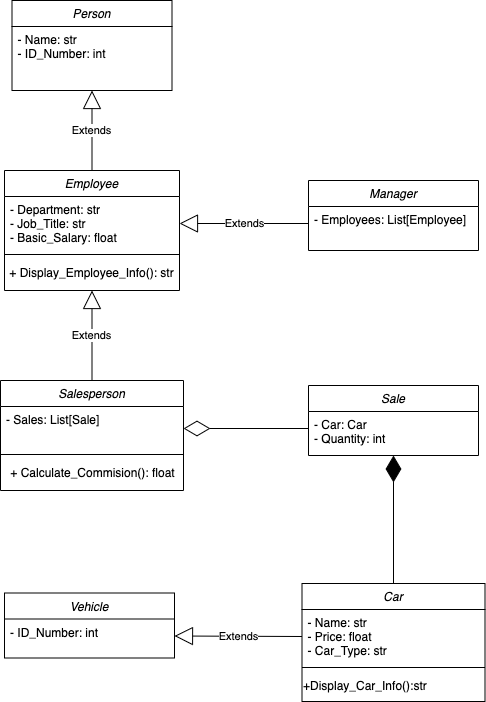

The diagram above was exported from draw.io. Its source (the exported page's mxGraphModel, read from the mxfile embedded in the PNG):
<mxGraphModel dx="1735" dy="1120" grid="1" gridSize="10" guides="1" tooltips="1" connect="1" arrows="1" fold="1" page="1" pageScale="1" pageWidth="827" pageHeight="1169" math="0" shadow="0">
  <root>
    <mxCell id="WIyWlLk6GJQsqaUBKTNV-0" />
    <mxCell id="WIyWlLk6GJQsqaUBKTNV-1" parent="WIyWlLk6GJQsqaUBKTNV-0" />
    <mxCell id="zkfFHV4jXpPFQw0GAbJ--0" value="Person" style="swimlane;fontStyle=2;align=center;verticalAlign=top;childLayout=stackLayout;horizontal=1;startSize=26;horizontalStack=0;resizeParent=1;resizeLast=0;collapsible=1;marginBottom=0;rounded=0;shadow=0;strokeWidth=1;" parent="WIyWlLk6GJQsqaUBKTNV-1" vertex="1">
      <mxGeometry x="182.5" y="234" width="160" height="90" as="geometry">
        <mxRectangle x="230" y="140" width="160" height="26" as="alternateBounds" />
      </mxGeometry>
    </mxCell>
    <mxCell id="zkfFHV4jXpPFQw0GAbJ--1" value="- Name: str&#10;- ID_Number: int" style="text;align=left;verticalAlign=top;spacingLeft=4;spacingRight=4;overflow=hidden;rotatable=0;points=[[0,0.5],[1,0.5]];portConstraint=eastwest;" parent="zkfFHV4jXpPFQw0GAbJ--0" vertex="1">
      <mxGeometry y="26" width="160" height="54" as="geometry" />
    </mxCell>
    <mxCell id="Sf9Ghc230Aak5t0GRwrE-0" value="Employee" style="swimlane;fontStyle=2;align=center;verticalAlign=top;childLayout=stackLayout;horizontal=1;startSize=26;horizontalStack=0;resizeParent=1;resizeLast=0;collapsible=1;marginBottom=0;rounded=0;shadow=0;strokeWidth=1;" vertex="1" parent="WIyWlLk6GJQsqaUBKTNV-1">
      <mxGeometry x="175" y="404" width="175" height="120" as="geometry">
        <mxRectangle x="230" y="140" width="160" height="26" as="alternateBounds" />
      </mxGeometry>
    </mxCell>
    <mxCell id="Sf9Ghc230Aak5t0GRwrE-1" value="- Department: str&#10;- Job_Title: str&#10;- Basic_Salary: float" style="text;align=left;verticalAlign=top;spacingLeft=4;spacingRight=4;overflow=hidden;rotatable=0;points=[[0,0.5],[1,0.5]];portConstraint=eastwest;" vertex="1" parent="Sf9Ghc230Aak5t0GRwrE-0">
      <mxGeometry y="26" width="175" height="54" as="geometry" />
    </mxCell>
    <mxCell id="Sf9Ghc230Aak5t0GRwrE-2" value="" style="line;html=1;strokeWidth=1;align=left;verticalAlign=middle;spacingTop=-1;spacingLeft=3;spacingRight=3;rotatable=0;labelPosition=right;points=[];portConstraint=eastwest;" vertex="1" parent="Sf9Ghc230Aak5t0GRwrE-0">
      <mxGeometry y="80" width="175" height="8" as="geometry" />
    </mxCell>
    <mxCell id="Sf9Ghc230Aak5t0GRwrE-3" value="+ Display_Employee_Info(): str" style="text;html=1;align=center;verticalAlign=middle;resizable=0;points=[];autosize=1;strokeColor=none;fillColor=none;" vertex="1" parent="Sf9Ghc230Aak5t0GRwrE-0">
      <mxGeometry y="88" width="175" height="30" as="geometry" />
    </mxCell>
    <mxCell id="Sf9Ghc230Aak5t0GRwrE-4" value="Manager" style="swimlane;fontStyle=2;align=center;verticalAlign=top;childLayout=stackLayout;horizontal=1;startSize=26;horizontalStack=0;resizeParent=1;resizeLast=0;collapsible=1;marginBottom=0;rounded=0;shadow=0;strokeWidth=1;" vertex="1" parent="WIyWlLk6GJQsqaUBKTNV-1">
      <mxGeometry x="479" y="414" width="170" height="70" as="geometry">
        <mxRectangle x="230" y="140" width="160" height="26" as="alternateBounds" />
      </mxGeometry>
    </mxCell>
    <mxCell id="Sf9Ghc230Aak5t0GRwrE-5" value="- Employees: List[Employee]" style="text;align=left;verticalAlign=top;spacingLeft=4;spacingRight=4;overflow=hidden;rotatable=0;points=[[0,0.5],[1,0.5]];portConstraint=eastwest;" vertex="1" parent="Sf9Ghc230Aak5t0GRwrE-4">
      <mxGeometry y="26" width="170" height="34" as="geometry" />
    </mxCell>
    <mxCell id="Sf9Ghc230Aak5t0GRwrE-7" value="Salesperson" style="swimlane;fontStyle=2;align=center;verticalAlign=top;childLayout=stackLayout;horizontal=1;startSize=26;horizontalStack=0;resizeParent=1;resizeLast=0;collapsible=1;marginBottom=0;rounded=0;shadow=0;strokeWidth=1;" vertex="1" parent="WIyWlLk6GJQsqaUBKTNV-1">
      <mxGeometry x="171" y="614" width="183" height="110" as="geometry">
        <mxRectangle x="230" y="140" width="160" height="26" as="alternateBounds" />
      </mxGeometry>
    </mxCell>
    <mxCell id="Sf9Ghc230Aak5t0GRwrE-8" value="- Sales: List[Sale]" style="text;align=left;verticalAlign=top;spacingLeft=4;spacingRight=4;overflow=hidden;rotatable=0;points=[[0,0.5],[1,0.5]];portConstraint=eastwest;" vertex="1" parent="Sf9Ghc230Aak5t0GRwrE-7">
      <mxGeometry y="26" width="183" height="44" as="geometry" />
    </mxCell>
    <mxCell id="Sf9Ghc230Aak5t0GRwrE-9" value="" style="line;html=1;strokeWidth=1;align=left;verticalAlign=middle;spacingTop=-1;spacingLeft=3;spacingRight=3;rotatable=0;labelPosition=right;points=[];portConstraint=eastwest;" vertex="1" parent="Sf9Ghc230Aak5t0GRwrE-7">
      <mxGeometry y="70" width="183" height="8" as="geometry" />
    </mxCell>
    <mxCell id="Sf9Ghc230Aak5t0GRwrE-10" value="+ Calculate_Commision(): float" style="text;html=1;align=center;verticalAlign=middle;resizable=0;points=[];autosize=1;strokeColor=none;fillColor=none;" vertex="1" parent="Sf9Ghc230Aak5t0GRwrE-7">
      <mxGeometry y="78" width="183" height="30" as="geometry" />
    </mxCell>
    <mxCell id="Sf9Ghc230Aak5t0GRwrE-12" value="Vehicle" style="swimlane;fontStyle=2;align=center;verticalAlign=top;childLayout=stackLayout;horizontal=1;startSize=26;horizontalStack=0;resizeParent=1;resizeLast=0;collapsible=1;marginBottom=0;rounded=0;shadow=0;strokeWidth=1;" vertex="1" parent="WIyWlLk6GJQsqaUBKTNV-1">
      <mxGeometry x="175" y="826.5" width="170" height="65" as="geometry">
        <mxRectangle x="230" y="140" width="160" height="26" as="alternateBounds" />
      </mxGeometry>
    </mxCell>
    <mxCell id="Sf9Ghc230Aak5t0GRwrE-13" value="- ID_Number: int" style="text;align=left;verticalAlign=top;spacingLeft=4;spacingRight=4;overflow=hidden;rotatable=0;points=[[0,0.5],[1,0.5]];portConstraint=eastwest;" vertex="1" parent="Sf9Ghc230Aak5t0GRwrE-12">
      <mxGeometry y="26" width="170" height="34" as="geometry" />
    </mxCell>
    <mxCell id="Sf9Ghc230Aak5t0GRwrE-14" value="Car" style="swimlane;fontStyle=2;align=center;verticalAlign=top;childLayout=stackLayout;horizontal=1;startSize=26;horizontalStack=0;resizeParent=1;resizeLast=0;collapsible=1;marginBottom=0;rounded=0;shadow=0;strokeWidth=1;" vertex="1" parent="WIyWlLk6GJQsqaUBKTNV-1">
      <mxGeometry x="472.5" y="817" width="183" height="118" as="geometry">
        <mxRectangle x="230" y="140" width="160" height="26" as="alternateBounds" />
      </mxGeometry>
    </mxCell>
    <mxCell id="Sf9Ghc230Aak5t0GRwrE-15" value="- Name: str&#10;- Price: float&#10;- Car_Type: str" style="text;align=left;verticalAlign=top;spacingLeft=4;spacingRight=4;overflow=hidden;rotatable=0;points=[[0,0.5],[1,0.5]];portConstraint=eastwest;" vertex="1" parent="Sf9Ghc230Aak5t0GRwrE-14">
      <mxGeometry y="26" width="183" height="54" as="geometry" />
    </mxCell>
    <mxCell id="Sf9Ghc230Aak5t0GRwrE-16" value="" style="line;html=1;strokeWidth=1;align=left;verticalAlign=middle;spacingTop=-1;spacingLeft=3;spacingRight=3;rotatable=0;labelPosition=right;points=[];portConstraint=eastwest;" vertex="1" parent="Sf9Ghc230Aak5t0GRwrE-14">
      <mxGeometry y="80" width="183" height="8" as="geometry" />
    </mxCell>
    <mxCell id="Sf9Ghc230Aak5t0GRwrE-17" value="+Display_Car_Info():str" style="text;html=1;align=left;verticalAlign=middle;resizable=0;points=[];autosize=1;strokeColor=none;fillColor=none;" vertex="1" parent="Sf9Ghc230Aak5t0GRwrE-14">
      <mxGeometry y="88" width="183" height="30" as="geometry" />
    </mxCell>
    <mxCell id="Sf9Ghc230Aak5t0GRwrE-18" value="Sale" style="swimlane;fontStyle=2;align=center;verticalAlign=top;childLayout=stackLayout;horizontal=1;startSize=26;horizontalStack=0;resizeParent=1;resizeLast=0;collapsible=1;marginBottom=0;rounded=0;shadow=0;strokeWidth=1;" vertex="1" parent="WIyWlLk6GJQsqaUBKTNV-1">
      <mxGeometry x="479" y="619" width="170" height="70" as="geometry">
        <mxRectangle x="230" y="140" width="160" height="26" as="alternateBounds" />
      </mxGeometry>
    </mxCell>
    <mxCell id="Sf9Ghc230Aak5t0GRwrE-19" value="- Car: Car&#10;- Quantity: int" style="text;align=left;verticalAlign=top;spacingLeft=4;spacingRight=4;overflow=hidden;rotatable=0;points=[[0,0.5],[1,0.5]];portConstraint=eastwest;" vertex="1" parent="Sf9Ghc230Aak5t0GRwrE-18">
      <mxGeometry y="26" width="170" height="34" as="geometry" />
    </mxCell>
    <mxCell id="Sf9Ghc230Aak5t0GRwrE-20" value="Extends" style="endArrow=block;endSize=16;endFill=0;html=1;rounded=0;exitX=0.5;exitY=0;exitDx=0;exitDy=0;entryX=0.5;entryY=1;entryDx=0;entryDy=0;" edge="1" parent="WIyWlLk6GJQsqaUBKTNV-1" source="Sf9Ghc230Aak5t0GRwrE-0" target="zkfFHV4jXpPFQw0GAbJ--0">
      <mxGeometry width="160" relative="1" as="geometry">
        <mxPoint x="412.5" y="534" as="sourcePoint" />
        <mxPoint x="232.5" y="344" as="targetPoint" />
      </mxGeometry>
    </mxCell>
    <mxCell id="Sf9Ghc230Aak5t0GRwrE-21" value="Extends" style="endArrow=block;endSize=16;endFill=0;html=1;rounded=0;exitX=0;exitY=0.5;exitDx=0;exitDy=0;entryX=1;entryY=0.5;entryDx=0;entryDy=0;" edge="1" parent="WIyWlLk6GJQsqaUBKTNV-1" source="Sf9Ghc230Aak5t0GRwrE-5" target="Sf9Ghc230Aak5t0GRwrE-1">
      <mxGeometry width="160" relative="1" as="geometry">
        <mxPoint x="412.5" y="484" as="sourcePoint" />
        <mxPoint x="572.5" y="484" as="targetPoint" />
      </mxGeometry>
    </mxCell>
    <mxCell id="Sf9Ghc230Aak5t0GRwrE-22" value="Extends" style="endArrow=block;endSize=16;endFill=0;html=1;rounded=0;entryX=0.5;entryY=1;entryDx=0;entryDy=0;exitX=0.5;exitY=0;exitDx=0;exitDy=0;" edge="1" parent="WIyWlLk6GJQsqaUBKTNV-1" source="Sf9Ghc230Aak5t0GRwrE-7" target="Sf9Ghc230Aak5t0GRwrE-0">
      <mxGeometry width="160" relative="1" as="geometry">
        <mxPoint x="412.5" y="484" as="sourcePoint" />
        <mxPoint x="572.5" y="484" as="targetPoint" />
      </mxGeometry>
    </mxCell>
    <mxCell id="Sf9Ghc230Aak5t0GRwrE-24" value="Extends" style="endArrow=block;endSize=16;endFill=0;html=1;rounded=0;entryX=1;entryY=0.5;entryDx=0;entryDy=0;exitX=0;exitY=0.5;exitDx=0;exitDy=0;" edge="1" parent="WIyWlLk6GJQsqaUBKTNV-1" source="Sf9Ghc230Aak5t0GRwrE-15" target="Sf9Ghc230Aak5t0GRwrE-13">
      <mxGeometry width="160" relative="1" as="geometry">
        <mxPoint x="412.5" y="664" as="sourcePoint" />
        <mxPoint x="572.5" y="664" as="targetPoint" />
      </mxGeometry>
    </mxCell>
    <mxCell id="Sf9Ghc230Aak5t0GRwrE-25" value="" style="endArrow=diamondThin;endFill=0;endSize=24;html=1;rounded=0;entryX=1;entryY=0.5;entryDx=0;entryDy=0;exitX=0;exitY=0.5;exitDx=0;exitDy=0;" edge="1" parent="WIyWlLk6GJQsqaUBKTNV-1" source="Sf9Ghc230Aak5t0GRwrE-19" target="Sf9Ghc230Aak5t0GRwrE-8">
      <mxGeometry width="160" relative="1" as="geometry">
        <mxPoint x="432.5" y="764" as="sourcePoint" />
        <mxPoint x="592.5" y="764" as="targetPoint" />
      </mxGeometry>
    </mxCell>
    <mxCell id="Sf9Ghc230Aak5t0GRwrE-26" value="" style="endArrow=diamondThin;endFill=1;endSize=24;html=1;rounded=0;exitX=0.5;exitY=0;exitDx=0;exitDy=0;entryX=0.5;entryY=1;entryDx=0;entryDy=0;" edge="1" parent="WIyWlLk6GJQsqaUBKTNV-1" source="Sf9Ghc230Aak5t0GRwrE-14" target="Sf9Ghc230Aak5t0GRwrE-18">
      <mxGeometry width="160" relative="1" as="geometry">
        <mxPoint x="412.5" y="634" as="sourcePoint" />
        <mxPoint x="572.5" y="634" as="targetPoint" />
      </mxGeometry>
    </mxCell>
  </root>
</mxGraphModel>